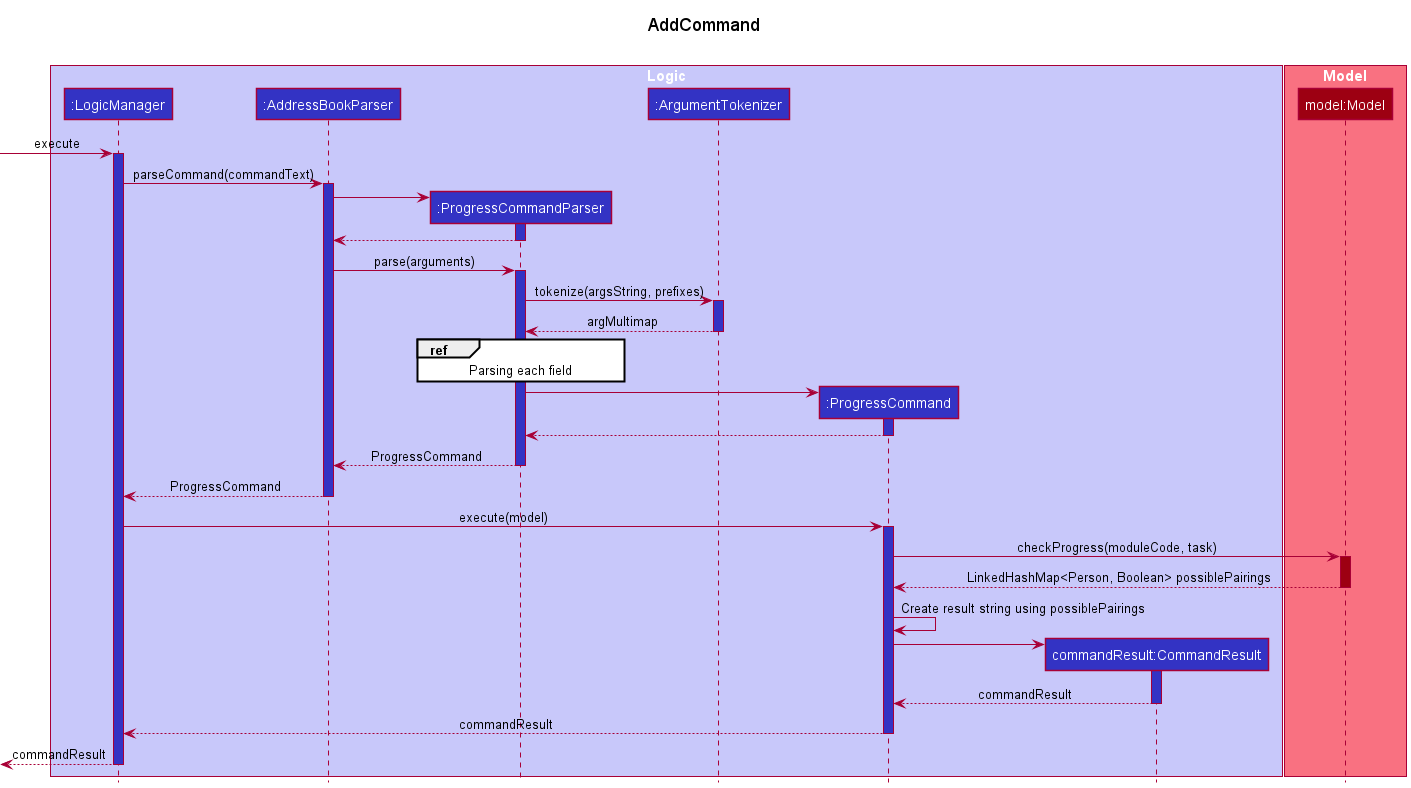

The diagram above was rendered by PlantUML. Its source (embedded in the PNG):
@startuml
!include style.puml

title AddCommand\n

box "Logic" LOGIC_COLOR_T1
participant ":LogicManager" as LogicManager LOGIC_COLOR
participant ":AddressBookParser" as AddressBookParser LOGIC_COLOR
participant ":ProgressCommandParser" as ProgressCommandParser LOGIC_COLOR
participant ":ArgumentTokenizer" as ArgumentTokenizer LOGIC_COLOR
participant ":ProgressCommand" as ProgressCommand LOGIC_COLOR
participant "commandResult:CommandResult" as CommandResult LOGIC_COLOR
end box

box "Model" MODEL_COLOR_T1
participant "model:Model" as Model MODEL_COLOR
end box

[-> LogicManager : execute
activate LogicManager LOGIC_COLOR

LogicManager -> AddressBookParser : parseCommand(commandText)
activate AddressBookParser LOGIC_COLOR

create ProgressCommandParser
AddressBookParser -> ProgressCommandParser
activate ProgressCommandParser LOGIC_COLOR
ProgressCommandParser --> AddressBookParser
deactivate ProgressCommandParser

AddressBookParser -> ProgressCommandParser : parse(arguments)
activate ProgressCommandParser LOGIC_COLOR

ProgressCommandParser -> ArgumentTokenizer ++ LOGIC_COLOR: tokenize(argsString, prefixes)
ArgumentTokenizer --> ProgressCommandParser -- LOGIC_COLOR: argMultimap

ref over ProgressCommandParser: Parsing each field

create ProgressCommand
ProgressCommandParser -> ProgressCommand
activate ProgressCommand LOGIC_COLOR
ProgressCommand --> ProgressCommandParser
deactivate ProgressCommand

ProgressCommandParser --> AddressBookParser -- LOGIC_COLOR: ProgressCommand
AddressBookParser --> LogicManager -- LOGIC_COLOR: ProgressCommand

LogicManager -> ProgressCommand ++ LOGIC_COLOR: execute(model)

ProgressCommand -> Model ++ MODEL_COLOR: checkProgress(moduleCode, task)
Model --> ProgressCommand -- MODEL_COLOR: LinkedHashMap<Person, Boolean> possiblePairings

ProgressCommand -> ProgressCommand: Create result string using possiblePairings

create CommandResult
ProgressCommand -> CommandResult
activate CommandResult LOGIC_COLOR
CommandResult --> ProgressCommand: commandResult
deactivate CommandResult

ProgressCommand --> LogicManager -- LOGIC_COLOR: commandResult
[<--LogicManager --: commandResult
deactivate LogicManager
@enduml